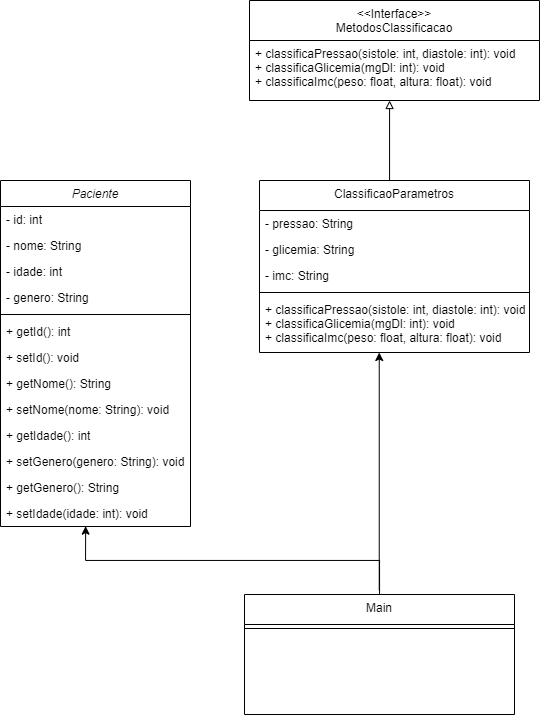

The diagram above was exported from draw.io. Its source (the exported page's mxGraphModel, read from the mxfile embedded in the PNG):
<mxGraphModel dx="1235" dy="709" grid="0" gridSize="10" guides="1" tooltips="1" connect="1" arrows="1" fold="1" page="1" pageScale="1" pageWidth="827" pageHeight="1169" background="none" math="0" shadow="0">
  <root>
    <mxCell id="WIyWlLk6GJQsqaUBKTNV-0" />
    <mxCell id="WIyWlLk6GJQsqaUBKTNV-1" parent="WIyWlLk6GJQsqaUBKTNV-0" />
    <mxCell id="zkfFHV4jXpPFQw0GAbJ--0" value="Paciente" style="swimlane;fontStyle=2;align=center;verticalAlign=top;childLayout=stackLayout;horizontal=1;startSize=26;horizontalStack=0;resizeParent=1;resizeLast=0;collapsible=1;marginBottom=0;rounded=0;shadow=0;strokeWidth=1;" parent="WIyWlLk6GJQsqaUBKTNV-1" vertex="1">
      <mxGeometry x="91" y="210" width="190" height="346" as="geometry">
        <mxRectangle x="100" y="30" width="160" height="26" as="alternateBounds" />
      </mxGeometry>
    </mxCell>
    <mxCell id="QqarugmPJBOiS_5SvbJF-7" value="- id: int" style="text;align=left;verticalAlign=top;spacingLeft=4;spacingRight=4;overflow=hidden;rotatable=0;points=[[0,0.5],[1,0.5]];portConstraint=eastwest;rounded=0;shadow=0;html=0;" parent="zkfFHV4jXpPFQw0GAbJ--0" vertex="1">
      <mxGeometry y="26" width="190" height="26" as="geometry" />
    </mxCell>
    <mxCell id="zkfFHV4jXpPFQw0GAbJ--1" value="- nome: String" style="text;align=left;verticalAlign=top;spacingLeft=4;spacingRight=4;overflow=hidden;rotatable=0;points=[[0,0.5],[1,0.5]];portConstraint=eastwest;" parent="zkfFHV4jXpPFQw0GAbJ--0" vertex="1">
      <mxGeometry y="52" width="190" height="26" as="geometry" />
    </mxCell>
    <mxCell id="zkfFHV4jXpPFQw0GAbJ--2" value="- idade: int" style="text;align=left;verticalAlign=top;spacingLeft=4;spacingRight=4;overflow=hidden;rotatable=0;points=[[0,0.5],[1,0.5]];portConstraint=eastwest;rounded=0;shadow=0;html=0;" parent="zkfFHV4jXpPFQw0GAbJ--0" vertex="1">
      <mxGeometry y="78" width="190" height="26" as="geometry" />
    </mxCell>
    <mxCell id="zkfFHV4jXpPFQw0GAbJ--3" value="- genero: String" style="text;align=left;verticalAlign=top;spacingLeft=4;spacingRight=4;overflow=hidden;rotatable=0;points=[[0,0.5],[1,0.5]];portConstraint=eastwest;rounded=0;shadow=0;html=0;" parent="zkfFHV4jXpPFQw0GAbJ--0" vertex="1">
      <mxGeometry y="104" width="190" height="26" as="geometry" />
    </mxCell>
    <mxCell id="zkfFHV4jXpPFQw0GAbJ--4" value="" style="line;html=1;strokeWidth=1;align=left;verticalAlign=middle;spacingTop=-1;spacingLeft=3;spacingRight=3;rotatable=0;labelPosition=right;points=[];portConstraint=eastwest;" parent="zkfFHV4jXpPFQw0GAbJ--0" vertex="1">
      <mxGeometry y="130" width="190" height="8" as="geometry" />
    </mxCell>
    <mxCell id="QqarugmPJBOiS_5SvbJF-8" value="+ getId(): int" style="text;align=left;verticalAlign=top;spacingLeft=4;spacingRight=4;overflow=hidden;rotatable=0;points=[[0,0.5],[1,0.5]];portConstraint=eastwest;rounded=0;shadow=0;html=0;" parent="zkfFHV4jXpPFQw0GAbJ--0" vertex="1">
      <mxGeometry y="138" width="190" height="26" as="geometry" />
    </mxCell>
    <mxCell id="QqarugmPJBOiS_5SvbJF-9" value="+ setId(): void" style="text;align=left;verticalAlign=top;spacingLeft=4;spacingRight=4;overflow=hidden;rotatable=0;points=[[0,0.5],[1,0.5]];portConstraint=eastwest;rounded=0;shadow=0;html=0;" parent="zkfFHV4jXpPFQw0GAbJ--0" vertex="1">
      <mxGeometry y="164" width="190" height="26" as="geometry" />
    </mxCell>
    <mxCell id="QqarugmPJBOiS_5SvbJF-0" value="+ getNome(): String" style="text;align=left;verticalAlign=top;spacingLeft=4;spacingRight=4;overflow=hidden;rotatable=0;points=[[0,0.5],[1,0.5]];portConstraint=eastwest;rounded=0;shadow=0;html=0;" parent="zkfFHV4jXpPFQw0GAbJ--0" vertex="1">
      <mxGeometry y="190" width="190" height="26" as="geometry" />
    </mxCell>
    <mxCell id="QqarugmPJBOiS_5SvbJF-1" value="+ setNome(nome: String): void" style="text;align=left;verticalAlign=top;spacingLeft=4;spacingRight=4;overflow=hidden;rotatable=0;points=[[0,0.5],[1,0.5]];portConstraint=eastwest;rounded=0;shadow=0;html=0;" parent="zkfFHV4jXpPFQw0GAbJ--0" vertex="1">
      <mxGeometry y="216" width="190" height="26" as="geometry" />
    </mxCell>
    <mxCell id="QqarugmPJBOiS_5SvbJF-2" value="+ getIdade(): int" style="text;align=left;verticalAlign=top;spacingLeft=4;spacingRight=4;overflow=hidden;rotatable=0;points=[[0,0.5],[1,0.5]];portConstraint=eastwest;rounded=0;shadow=0;html=0;" parent="zkfFHV4jXpPFQw0GAbJ--0" vertex="1">
      <mxGeometry y="242" width="190" height="26" as="geometry" />
    </mxCell>
    <mxCell id="QqarugmPJBOiS_5SvbJF-5" value="+ setGenero(genero: String): void" style="text;align=left;verticalAlign=top;spacingLeft=4;spacingRight=4;overflow=hidden;rotatable=0;points=[[0,0.5],[1,0.5]];portConstraint=eastwest;rounded=0;shadow=0;html=0;" parent="zkfFHV4jXpPFQw0GAbJ--0" vertex="1">
      <mxGeometry y="268" width="190" height="26" as="geometry" />
    </mxCell>
    <mxCell id="QqarugmPJBOiS_5SvbJF-4" value="+ getGenero(): String" style="text;align=left;verticalAlign=top;spacingLeft=4;spacingRight=4;overflow=hidden;rotatable=0;points=[[0,0.5],[1,0.5]];portConstraint=eastwest;rounded=0;shadow=0;html=0;" parent="zkfFHV4jXpPFQw0GAbJ--0" vertex="1">
      <mxGeometry y="294" width="190" height="26" as="geometry" />
    </mxCell>
    <mxCell id="QqarugmPJBOiS_5SvbJF-3" value="+ setIdade(idade: int): void" style="text;align=left;verticalAlign=top;spacingLeft=4;spacingRight=4;overflow=hidden;rotatable=0;points=[[0,0.5],[1,0.5]];portConstraint=eastwest;rounded=0;shadow=0;html=0;" parent="zkfFHV4jXpPFQw0GAbJ--0" vertex="1">
      <mxGeometry y="320" width="190" height="26" as="geometry" />
    </mxCell>
    <mxCell id="zkfFHV4jXpPFQw0GAbJ--13" value="&lt;&lt;Interface&gt;&gt;&#10;MetodosClassificacao" style="swimlane;fontStyle=0;align=center;verticalAlign=top;childLayout=stackLayout;horizontal=1;startSize=40;horizontalStack=0;resizeParent=1;resizeLast=0;collapsible=1;marginBottom=0;rounded=0;shadow=0;strokeWidth=1;" parent="WIyWlLk6GJQsqaUBKTNV-1" vertex="1">
      <mxGeometry x="340" y="30" width="290" height="100" as="geometry">
        <mxRectangle x="340" y="380" width="170" height="26" as="alternateBounds" />
      </mxGeometry>
    </mxCell>
    <mxCell id="zkfFHV4jXpPFQw0GAbJ--14" value="+ classificaPressao(sistole: int, diastole: int): void&#10;+ classificaGlicemia(mgDl: int): void&#10;+ classificaImc(peso: float, altura: float): void" style="text;align=left;verticalAlign=top;spacingLeft=4;spacingRight=4;overflow=hidden;rotatable=0;points=[[0,0.5],[1,0.5]];portConstraint=eastwest;" parent="zkfFHV4jXpPFQw0GAbJ--13" vertex="1">
      <mxGeometry y="40" width="290" height="60" as="geometry" />
    </mxCell>
    <mxCell id="zkfFHV4jXpPFQw0GAbJ--17" value="ClassificaoParametros" style="swimlane;fontStyle=0;align=center;verticalAlign=top;childLayout=stackLayout;horizontal=1;startSize=30;horizontalStack=0;resizeParent=1;resizeLast=0;collapsible=1;marginBottom=0;rounded=0;shadow=0;strokeWidth=1;" parent="WIyWlLk6GJQsqaUBKTNV-1" vertex="1">
      <mxGeometry x="350" y="210" width="270" height="172" as="geometry">
        <mxRectangle x="550" y="140" width="160" height="26" as="alternateBounds" />
      </mxGeometry>
    </mxCell>
    <mxCell id="QqarugmPJBOiS_5SvbJF-20" value="- pressao: String" style="text;align=left;verticalAlign=top;spacingLeft=4;spacingRight=4;overflow=hidden;rotatable=0;points=[[0,0.5],[1,0.5]];portConstraint=eastwest;rounded=0;shadow=0;html=0;" parent="zkfFHV4jXpPFQw0GAbJ--17" vertex="1">
      <mxGeometry y="30" width="270" height="26" as="geometry" />
    </mxCell>
    <mxCell id="QqarugmPJBOiS_5SvbJF-21" value="- glicemia: String" style="text;align=left;verticalAlign=top;spacingLeft=4;spacingRight=4;overflow=hidden;rotatable=0;points=[[0,0.5],[1,0.5]];portConstraint=eastwest;" parent="zkfFHV4jXpPFQw0GAbJ--17" vertex="1">
      <mxGeometry y="56" width="270" height="26" as="geometry" />
    </mxCell>
    <mxCell id="QqarugmPJBOiS_5SvbJF-22" value="- imc: String" style="text;align=left;verticalAlign=top;spacingLeft=4;spacingRight=4;overflow=hidden;rotatable=0;points=[[0,0.5],[1,0.5]];portConstraint=eastwest;" parent="zkfFHV4jXpPFQw0GAbJ--17" vertex="1">
      <mxGeometry y="82" width="270" height="26" as="geometry" />
    </mxCell>
    <mxCell id="zkfFHV4jXpPFQw0GAbJ--23" value="" style="line;html=1;strokeWidth=1;align=left;verticalAlign=middle;spacingTop=-1;spacingLeft=3;spacingRight=3;rotatable=0;labelPosition=right;points=[];portConstraint=eastwest;" parent="zkfFHV4jXpPFQw0GAbJ--17" vertex="1">
      <mxGeometry y="108" width="270" height="8" as="geometry" />
    </mxCell>
    <mxCell id="zkfFHV4jXpPFQw0GAbJ--24" value="+ classificaPressao(sistole: int, diastole: int): void&#10;+ classificaGlicemia(mgDl: int): void&#10;+ classificaImc(peso: float, altura: float): void" style="text;align=left;verticalAlign=top;spacingLeft=4;spacingRight=4;overflow=hidden;rotatable=0;points=[[0,0.5],[1,0.5]];portConstraint=eastwest;" parent="zkfFHV4jXpPFQw0GAbJ--17" vertex="1">
      <mxGeometry y="116" width="270" height="56" as="geometry" />
    </mxCell>
    <mxCell id="QqarugmPJBOiS_5SvbJF-11" style="edgeStyle=orthogonalEdgeStyle;rounded=0;orthogonalLoop=1;jettySize=auto;html=1;entryX=0.483;entryY=1;entryDx=0;entryDy=0;entryPerimeter=0;endArrow=block;endFill=0;strokeWidth=1;" parent="WIyWlLk6GJQsqaUBKTNV-1" source="zkfFHV4jXpPFQw0GAbJ--17" target="zkfFHV4jXpPFQw0GAbJ--14" edge="1">
      <mxGeometry relative="1" as="geometry">
        <Array as="points">
          <mxPoint x="480" y="320" />
          <mxPoint x="480" y="320" />
        </Array>
      </mxGeometry>
    </mxCell>
    <mxCell id="OXqJ-KzQFIqyl0314Jkb-2" style="edgeStyle=orthogonalEdgeStyle;rounded=0;orthogonalLoop=1;jettySize=auto;html=1;entryX=0.448;entryY=0.987;entryDx=0;entryDy=0;entryPerimeter=0;" parent="WIyWlLk6GJQsqaUBKTNV-1" source="QqarugmPJBOiS_5SvbJF-16" target="QqarugmPJBOiS_5SvbJF-3" edge="1">
      <mxGeometry relative="1" as="geometry">
        <mxPoint x="465" y="820" as="targetPoint" />
      </mxGeometry>
    </mxCell>
    <mxCell id="XBCqu5fSpElAHIdNl8hT-1" style="edgeStyle=orthogonalEdgeStyle;rounded=0;orthogonalLoop=1;jettySize=auto;html=1;" edge="1" parent="WIyWlLk6GJQsqaUBKTNV-1">
      <mxGeometry relative="1" as="geometry">
        <mxPoint x="469.74" y="381.9999792480469" as="targetPoint" />
        <mxPoint x="469.74" y="619.64" as="sourcePoint" />
      </mxGeometry>
    </mxCell>
    <mxCell id="QqarugmPJBOiS_5SvbJF-16" value="Main" style="swimlane;fontStyle=0;align=center;verticalAlign=top;childLayout=stackLayout;horizontal=1;startSize=30;horizontalStack=0;resizeParent=1;resizeLast=0;collapsible=1;marginBottom=0;rounded=0;shadow=0;strokeWidth=1;" parent="WIyWlLk6GJQsqaUBKTNV-1" vertex="1">
      <mxGeometry x="335" y="624" width="270" height="120" as="geometry">
        <mxRectangle x="550" y="140" width="160" height="26" as="alternateBounds" />
      </mxGeometry>
    </mxCell>
    <mxCell id="QqarugmPJBOiS_5SvbJF-18" value="" style="line;html=1;strokeWidth=1;align=left;verticalAlign=middle;spacingTop=-1;spacingLeft=3;spacingRight=3;rotatable=0;labelPosition=right;points=[];portConstraint=eastwest;" parent="QqarugmPJBOiS_5SvbJF-16" vertex="1">
      <mxGeometry y="30" width="270" height="8" as="geometry" />
    </mxCell>
  </root>
</mxGraphModel>